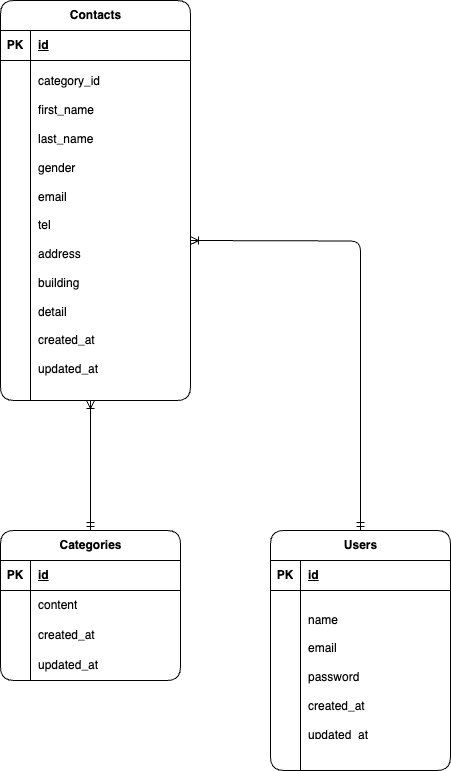

The diagram above was exported from draw.io. Its source (the exported page's mxGraphModel, read from the mxfile embedded in the PNG):
<mxGraphModel dx="1013" dy="581" grid="1" gridSize="10" guides="1" tooltips="1" connect="1" arrows="1" fold="1" page="1" pageScale="1" pageWidth="827" pageHeight="1169" math="0" shadow="0" adaptiveColors="simple">
  <root>
    <mxCell id="0" />
    <mxCell id="1" parent="0" />
    <mxCell id="2" value="Contacts" style="shape=table;startSize=30;container=1;collapsible=1;childLayout=tableLayout;fixedRows=1;rowLines=0;fontStyle=1;align=center;resizeLast=1;html=1;rounded=1;" parent="1" vertex="1">
      <mxGeometry x="40" y="10" width="190" height="400" as="geometry" />
    </mxCell>
    <mxCell id="3" value="" style="shape=tableRow;horizontal=0;startSize=0;swimlaneHead=0;swimlaneBody=0;fillColor=none;collapsible=0;dropTarget=0;points=[[0,0.5],[1,0.5]];portConstraint=eastwest;top=0;left=0;right=0;bottom=1;rounded=1;" parent="2" vertex="1">
      <mxGeometry y="30" width="190" height="30" as="geometry" />
    </mxCell>
    <mxCell id="4" value="PK" style="shape=partialRectangle;connectable=0;fillColor=none;top=0;left=0;bottom=0;right=0;fontStyle=1;overflow=hidden;whiteSpace=wrap;html=1;rounded=1;" parent="3" vertex="1">
      <mxGeometry width="30" height="30" as="geometry">
        <mxRectangle width="30" height="30" as="alternateBounds" />
      </mxGeometry>
    </mxCell>
    <mxCell id="5" value="id" style="shape=partialRectangle;connectable=0;fillColor=none;top=0;left=0;bottom=0;right=0;align=left;spacingLeft=6;fontStyle=5;overflow=hidden;whiteSpace=wrap;html=1;rounded=1;" parent="3" vertex="1">
      <mxGeometry x="30" width="160" height="30" as="geometry">
        <mxRectangle width="160" height="30" as="alternateBounds" />
      </mxGeometry>
    </mxCell>
    <mxCell id="6" value="" style="shape=tableRow;horizontal=0;startSize=0;swimlaneHead=0;swimlaneBody=0;fillColor=none;collapsible=0;dropTarget=0;points=[[0,0.5],[1,0.5]];portConstraint=eastwest;top=0;left=0;right=0;bottom=0;rounded=1;" parent="2" vertex="1">
      <mxGeometry y="60" width="190" height="40" as="geometry" />
    </mxCell>
    <mxCell id="7" value="" style="shape=partialRectangle;connectable=0;fillColor=none;top=0;left=0;bottom=0;right=0;editable=1;overflow=hidden;whiteSpace=wrap;html=1;rounded=1;" parent="6" vertex="1">
      <mxGeometry width="30" height="40" as="geometry">
        <mxRectangle width="30" height="40" as="alternateBounds" />
      </mxGeometry>
    </mxCell>
    <mxCell id="8" value="" style="shape=partialRectangle;connectable=0;fillColor=none;top=0;left=0;bottom=0;right=0;align=left;spacingLeft=6;overflow=hidden;whiteSpace=wrap;html=1;rounded=1;" parent="6" vertex="1">
      <mxGeometry x="30" width="160" height="40" as="geometry">
        <mxRectangle width="160" height="40" as="alternateBounds" />
      </mxGeometry>
    </mxCell>
    <mxCell id="9" value="" style="shape=tableRow;horizontal=0;startSize=0;swimlaneHead=0;swimlaneBody=0;fillColor=none;collapsible=0;dropTarget=0;points=[[0,0.5],[1,0.5]];portConstraint=eastwest;top=0;left=0;right=0;bottom=0;rounded=1;" parent="2" vertex="1">
      <mxGeometry y="100" width="190" height="20" as="geometry" />
    </mxCell>
    <mxCell id="10" value="" style="shape=partialRectangle;connectable=0;fillColor=none;top=0;left=0;bottom=0;right=0;editable=1;overflow=hidden;whiteSpace=wrap;html=1;rounded=1;" parent="9" vertex="1">
      <mxGeometry width="30" height="20" as="geometry">
        <mxRectangle width="30" height="20" as="alternateBounds" />
      </mxGeometry>
    </mxCell>
    <mxCell id="11" value="" style="shape=partialRectangle;connectable=0;fillColor=none;top=0;left=0;bottom=0;right=0;align=left;spacingLeft=6;overflow=hidden;whiteSpace=wrap;html=1;rounded=1;" parent="9" vertex="1">
      <mxGeometry x="30" width="160" height="20" as="geometry">
        <mxRectangle width="160" height="20" as="alternateBounds" />
      </mxGeometry>
    </mxCell>
    <mxCell id="12" value="" style="shape=tableRow;horizontal=0;startSize=0;swimlaneHead=0;swimlaneBody=0;fillColor=none;collapsible=0;dropTarget=0;points=[[0,0.5],[1,0.5]];portConstraint=eastwest;top=0;left=0;right=0;bottom=0;rounded=1;" parent="2" vertex="1">
      <mxGeometry y="120" width="190" height="280" as="geometry" />
    </mxCell>
    <mxCell id="13" value="" style="shape=partialRectangle;connectable=0;fillColor=none;top=0;left=0;bottom=0;right=0;editable=1;overflow=hidden;whiteSpace=wrap;html=1;rounded=1;" parent="12" vertex="1">
      <mxGeometry width="30" height="280" as="geometry">
        <mxRectangle width="30" height="280" as="alternateBounds" />
      </mxGeometry>
    </mxCell>
    <mxCell id="14" value="" style="shape=partialRectangle;connectable=0;fillColor=none;top=0;left=0;bottom=0;right=0;align=left;spacingLeft=6;overflow=hidden;whiteSpace=wrap;html=1;rounded=1;" parent="12" vertex="1">
      <mxGeometry x="30" width="160" height="280" as="geometry">
        <mxRectangle width="160" height="280" as="alternateBounds" />
      </mxGeometry>
    </mxCell>
    <mxCell id="15" value="Categories" style="shape=table;startSize=30;container=1;collapsible=1;childLayout=tableLayout;fixedRows=1;rowLines=0;fontStyle=1;align=center;resizeLast=1;html=1;rounded=1;" parent="1" vertex="1">
      <mxGeometry x="40" y="540" width="180" height="150" as="geometry" />
    </mxCell>
    <mxCell id="16" value="" style="shape=tableRow;horizontal=0;startSize=0;swimlaneHead=0;swimlaneBody=0;fillColor=none;collapsible=0;dropTarget=0;points=[[0,0.5],[1,0.5]];portConstraint=eastwest;top=0;left=0;right=0;bottom=1;rounded=1;" parent="15" vertex="1">
      <mxGeometry y="30" width="180" height="30" as="geometry" />
    </mxCell>
    <mxCell id="17" value="PK" style="shape=partialRectangle;connectable=0;fillColor=none;top=0;left=0;bottom=0;right=0;fontStyle=1;overflow=hidden;whiteSpace=wrap;html=1;rounded=1;" parent="16" vertex="1">
      <mxGeometry width="30" height="30" as="geometry">
        <mxRectangle width="30" height="30" as="alternateBounds" />
      </mxGeometry>
    </mxCell>
    <mxCell id="18" value="id" style="shape=partialRectangle;connectable=0;fillColor=none;top=0;left=0;bottom=0;right=0;align=left;spacingLeft=6;fontStyle=5;overflow=hidden;whiteSpace=wrap;html=1;rounded=1;" parent="16" vertex="1">
      <mxGeometry x="30" width="150" height="30" as="geometry">
        <mxRectangle width="150" height="30" as="alternateBounds" />
      </mxGeometry>
    </mxCell>
    <mxCell id="19" value="" style="shape=tableRow;horizontal=0;startSize=0;swimlaneHead=0;swimlaneBody=0;fillColor=none;collapsible=0;dropTarget=0;points=[[0,0.5],[1,0.5]];portConstraint=eastwest;top=0;left=0;right=0;bottom=0;rounded=1;" parent="15" vertex="1">
      <mxGeometry y="60" width="180" height="30" as="geometry" />
    </mxCell>
    <mxCell id="20" value="" style="shape=partialRectangle;connectable=0;fillColor=none;top=0;left=0;bottom=0;right=0;editable=1;overflow=hidden;whiteSpace=wrap;html=1;rounded=1;" parent="19" vertex="1">
      <mxGeometry width="30" height="30" as="geometry">
        <mxRectangle width="30" height="30" as="alternateBounds" />
      </mxGeometry>
    </mxCell>
    <mxCell id="21" value="content" style="shape=partialRectangle;connectable=0;fillColor=none;top=0;left=0;bottom=0;right=0;align=left;spacingLeft=6;overflow=hidden;whiteSpace=wrap;html=1;rounded=1;" parent="19" vertex="1">
      <mxGeometry x="30" width="150" height="30" as="geometry">
        <mxRectangle width="150" height="30" as="alternateBounds" />
      </mxGeometry>
    </mxCell>
    <mxCell id="22" value="" style="shape=tableRow;horizontal=0;startSize=0;swimlaneHead=0;swimlaneBody=0;fillColor=none;collapsible=0;dropTarget=0;points=[[0,0.5],[1,0.5]];portConstraint=eastwest;top=0;left=0;right=0;bottom=0;rounded=1;" parent="15" vertex="1">
      <mxGeometry y="90" width="180" height="30" as="geometry" />
    </mxCell>
    <mxCell id="23" value="" style="shape=partialRectangle;connectable=0;fillColor=none;top=0;left=0;bottom=0;right=0;editable=1;overflow=hidden;whiteSpace=wrap;html=1;rounded=1;" parent="22" vertex="1">
      <mxGeometry width="30" height="30" as="geometry">
        <mxRectangle width="30" height="30" as="alternateBounds" />
      </mxGeometry>
    </mxCell>
    <mxCell id="24" value="created_at" style="shape=partialRectangle;connectable=0;fillColor=none;top=0;left=0;bottom=0;right=0;align=left;spacingLeft=6;overflow=hidden;whiteSpace=wrap;html=1;rounded=1;" parent="22" vertex="1">
      <mxGeometry x="30" width="150" height="30" as="geometry">
        <mxRectangle width="150" height="30" as="alternateBounds" />
      </mxGeometry>
    </mxCell>
    <mxCell id="25" value="" style="shape=tableRow;horizontal=0;startSize=0;swimlaneHead=0;swimlaneBody=0;fillColor=none;collapsible=0;dropTarget=0;points=[[0,0.5],[1,0.5]];portConstraint=eastwest;top=0;left=0;right=0;bottom=0;rounded=1;" parent="15" vertex="1">
      <mxGeometry y="120" width="180" height="30" as="geometry" />
    </mxCell>
    <mxCell id="26" value="" style="shape=partialRectangle;connectable=0;fillColor=none;top=0;left=0;bottom=0;right=0;editable=1;overflow=hidden;whiteSpace=wrap;html=1;rounded=1;" parent="25" vertex="1">
      <mxGeometry width="30" height="30" as="geometry">
        <mxRectangle width="30" height="30" as="alternateBounds" />
      </mxGeometry>
    </mxCell>
    <mxCell id="27" value="updated_at" style="shape=partialRectangle;connectable=0;fillColor=none;top=0;left=0;bottom=0;right=0;align=left;spacingLeft=6;overflow=hidden;whiteSpace=wrap;html=1;rounded=1;" parent="25" vertex="1">
      <mxGeometry x="30" width="150" height="30" as="geometry">
        <mxRectangle width="150" height="30" as="alternateBounds" />
      </mxGeometry>
    </mxCell>
    <mxCell id="31" value="category_id&lt;div&gt;&lt;br&gt;&lt;/div&gt;&lt;div&gt;first_name&lt;/div&gt;&lt;div&gt;&lt;br&gt;&lt;/div&gt;&lt;div&gt;last_name&lt;/div&gt;&lt;div&gt;&lt;br&gt;&lt;/div&gt;&lt;div&gt;gender&lt;div&gt;&lt;br&gt;&lt;/div&gt;&lt;div&gt;email&lt;/div&gt;&lt;div&gt;&lt;br&gt;&lt;/div&gt;&lt;div&gt;tel&lt;/div&gt;&lt;div&gt;&lt;br&gt;&lt;/div&gt;&lt;div&gt;address&lt;/div&gt;&lt;div&gt;&lt;br&gt;&lt;/div&gt;&lt;div&gt;building&lt;/div&gt;&lt;div&gt;&lt;br&gt;&lt;/div&gt;&lt;div&gt;detail&lt;/div&gt;&lt;div&gt;&lt;br&gt;&lt;/div&gt;&lt;div&gt;created_at&lt;/div&gt;&lt;div&gt;&lt;br&gt;&lt;/div&gt;&lt;div&gt;updated_at&lt;/div&gt;&lt;/div&gt;" style="shape=partialRectangle;connectable=0;fillColor=none;top=0;left=0;bottom=0;right=0;align=left;spacingLeft=6;overflow=hidden;whiteSpace=wrap;html=1;rounded=1;" parent="1" vertex="1">
      <mxGeometry x="70" y="40" width="160" height="390" as="geometry">
        <mxRectangle width="160" height="30" as="alternateBounds" />
      </mxGeometry>
    </mxCell>
    <mxCell id="32" value="Users" style="shape=table;startSize=30;container=1;collapsible=1;childLayout=tableLayout;fixedRows=1;rowLines=0;fontStyle=1;align=center;resizeLast=1;html=1;rounded=1;" parent="1" vertex="1">
      <mxGeometry x="310" y="540" width="180" height="240" as="geometry" />
    </mxCell>
    <mxCell id="33" value="" style="shape=tableRow;horizontal=0;startSize=0;swimlaneHead=0;swimlaneBody=0;fillColor=none;collapsible=0;dropTarget=0;points=[[0,0.5],[1,0.5]];portConstraint=eastwest;top=0;left=0;right=0;bottom=1;rounded=1;" parent="32" vertex="1">
      <mxGeometry y="30" width="180" height="30" as="geometry" />
    </mxCell>
    <mxCell id="34" value="PK" style="shape=partialRectangle;connectable=0;fillColor=none;top=0;left=0;bottom=0;right=0;fontStyle=1;overflow=hidden;whiteSpace=wrap;html=1;rounded=1;" parent="33" vertex="1">
      <mxGeometry width="30" height="30" as="geometry">
        <mxRectangle width="30" height="30" as="alternateBounds" />
      </mxGeometry>
    </mxCell>
    <mxCell id="35" value="id" style="shape=partialRectangle;connectable=0;fillColor=none;top=0;left=0;bottom=0;right=0;align=left;spacingLeft=6;fontStyle=5;overflow=hidden;whiteSpace=wrap;html=1;rounded=1;" parent="33" vertex="1">
      <mxGeometry x="30" width="150" height="30" as="geometry">
        <mxRectangle width="150" height="30" as="alternateBounds" />
      </mxGeometry>
    </mxCell>
    <mxCell id="36" value="" style="shape=tableRow;horizontal=0;startSize=0;swimlaneHead=0;swimlaneBody=0;fillColor=none;collapsible=0;dropTarget=0;points=[[0,0.5],[1,0.5]];portConstraint=eastwest;top=0;left=0;right=0;bottom=0;rounded=1;" parent="32" vertex="1">
      <mxGeometry y="60" width="180" height="20" as="geometry" />
    </mxCell>
    <mxCell id="37" value="" style="shape=partialRectangle;connectable=0;fillColor=none;top=0;left=0;bottom=0;right=0;editable=1;overflow=hidden;whiteSpace=wrap;html=1;rounded=1;" parent="36" vertex="1">
      <mxGeometry width="30" height="20" as="geometry">
        <mxRectangle width="30" height="20" as="alternateBounds" />
      </mxGeometry>
    </mxCell>
    <mxCell id="38" value="" style="shape=partialRectangle;connectable=0;fillColor=none;top=0;left=0;bottom=0;right=0;align=left;spacingLeft=6;overflow=hidden;whiteSpace=wrap;html=1;rounded=1;" parent="36" vertex="1">
      <mxGeometry x="30" width="150" height="20" as="geometry">
        <mxRectangle width="150" height="20" as="alternateBounds" />
      </mxGeometry>
    </mxCell>
    <mxCell id="39" value="" style="shape=tableRow;horizontal=0;startSize=0;swimlaneHead=0;swimlaneBody=0;fillColor=none;collapsible=0;dropTarget=0;points=[[0,0.5],[1,0.5]];portConstraint=eastwest;top=0;left=0;right=0;bottom=0;rounded=1;" parent="32" vertex="1">
      <mxGeometry y="80" width="180" height="130" as="geometry" />
    </mxCell>
    <mxCell id="40" value="" style="shape=partialRectangle;connectable=0;fillColor=none;top=0;left=0;bottom=0;right=0;editable=1;overflow=hidden;whiteSpace=wrap;html=1;rounded=1;" parent="39" vertex="1">
      <mxGeometry width="30" height="130" as="geometry">
        <mxRectangle width="30" height="130" as="alternateBounds" />
      </mxGeometry>
    </mxCell>
    <mxCell id="41" value="name&lt;div&gt;&lt;br&gt;&lt;/div&gt;&lt;div&gt;email&lt;/div&gt;&lt;div&gt;&lt;br&gt;&lt;/div&gt;&lt;div&gt;password&lt;/div&gt;&lt;div&gt;&lt;br&gt;&lt;/div&gt;&lt;div&gt;created_at&lt;/div&gt;&lt;div&gt;&lt;br&gt;&lt;/div&gt;&lt;div&gt;updated_at&lt;/div&gt;&lt;div&gt;&lt;br&gt;&lt;/div&gt;" style="shape=partialRectangle;connectable=0;fillColor=none;top=0;left=0;bottom=0;right=0;align=left;spacingLeft=6;overflow=hidden;whiteSpace=wrap;html=1;rounded=1;" parent="39" vertex="1">
      <mxGeometry x="30" width="150" height="130" as="geometry">
        <mxRectangle width="150" height="130" as="alternateBounds" />
      </mxGeometry>
    </mxCell>
    <mxCell id="42" value="" style="shape=tableRow;horizontal=0;startSize=0;swimlaneHead=0;swimlaneBody=0;fillColor=none;collapsible=0;dropTarget=0;points=[[0,0.5],[1,0.5]];portConstraint=eastwest;top=0;left=0;right=0;bottom=0;rounded=1;" parent="32" vertex="1">
      <mxGeometry y="210" width="180" height="30" as="geometry" />
    </mxCell>
    <mxCell id="43" value="" style="shape=partialRectangle;connectable=0;fillColor=none;top=0;left=0;bottom=0;right=0;editable=1;overflow=hidden;whiteSpace=wrap;html=1;rounded=1;" parent="42" vertex="1">
      <mxGeometry width="30" height="30" as="geometry">
        <mxRectangle width="30" height="30" as="alternateBounds" />
      </mxGeometry>
    </mxCell>
    <mxCell id="44" value="" style="shape=partialRectangle;connectable=0;fillColor=none;top=0;left=0;bottom=0;right=0;align=left;spacingLeft=6;overflow=hidden;whiteSpace=wrap;html=1;rounded=1;" parent="42" vertex="1">
      <mxGeometry x="30" width="150" height="30" as="geometry">
        <mxRectangle width="150" height="30" as="alternateBounds" />
      </mxGeometry>
    </mxCell>
    <mxCell id="47" value="" style="fontSize=12;html=1;endArrow=ERoneToMany;startArrow=ERmandOne;rounded=0;startFill=0;endFill=0;" parent="1" edge="1">
      <mxGeometry width="100" height="100" relative="1" as="geometry">
        <mxPoint x="130" y="540" as="sourcePoint" />
        <mxPoint x="130" y="410" as="targetPoint" />
      </mxGeometry>
    </mxCell>
    <mxCell id="48" value="" style="edgeStyle=orthogonalEdgeStyle;fontSize=12;html=1;endArrow=ERmandOne;endFill=0;entryX=0.5;entryY=0;entryDx=0;entryDy=0;startArrow=ERoneToMany;startFill=0;" edge="1" parent="1" target="32">
      <mxGeometry width="100" height="100" relative="1" as="geometry">
        <mxPoint x="230" y="250" as="sourcePoint" />
        <mxPoint x="390" y="280" as="targetPoint" />
      </mxGeometry>
    </mxCell>
  </root>
</mxGraphModel>